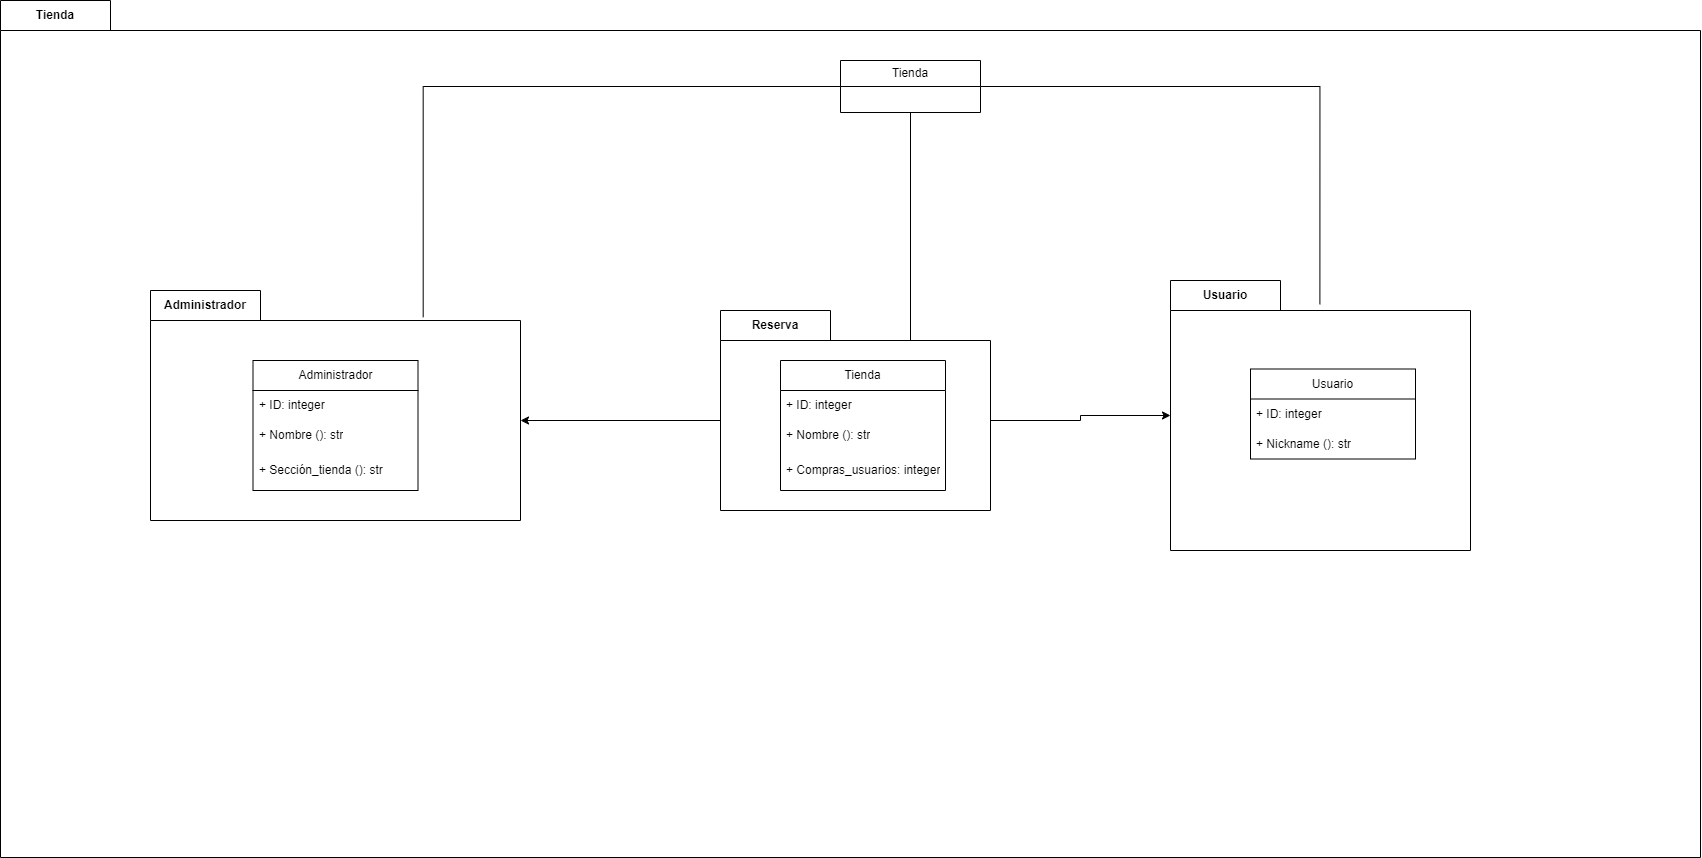

The diagram above was exported from draw.io. Its source (the exported page's mxGraphModel, read from the mxfile embedded in the PNG):
<mxGraphModel dx="1593" dy="2033" grid="1" gridSize="10" guides="1" tooltips="1" connect="1" arrows="1" fold="1" page="1" pageScale="1" pageWidth="827" pageHeight="1169" math="0" shadow="0">
  <root>
    <mxCell id="0" />
    <mxCell id="1" parent="0" />
    <mxCell id="nrTn1SnUjr1yhQfmy3fo-3" value="Tienda" style="shape=folder;fontStyle=1;tabWidth=110;tabHeight=30;tabPosition=left;html=1;boundedLbl=1;labelInHeader=1;container=1;collapsible=0;recursiveResize=0;whiteSpace=wrap;" vertex="1" parent="1">
      <mxGeometry x="470" y="-210" width="1700" height="857" as="geometry" />
    </mxCell>
    <mxCell id="nrTn1SnUjr1yhQfmy3fo-5" value="Administrador" style="shape=folder;fontStyle=1;tabWidth=110;tabHeight=30;tabPosition=left;html=1;boundedLbl=1;labelInHeader=1;container=1;collapsible=0;recursiveResize=0;whiteSpace=wrap;" vertex="1" parent="nrTn1SnUjr1yhQfmy3fo-3">
      <mxGeometry x="150" y="290" width="370" height="230" as="geometry" />
    </mxCell>
    <mxCell id="nrTn1SnUjr1yhQfmy3fo-30" value="Administrador" style="swimlane;fontStyle=0;childLayout=stackLayout;horizontal=1;startSize=30;horizontalStack=0;resizeParent=1;resizeParentMax=0;resizeLast=0;collapsible=1;marginBottom=0;whiteSpace=wrap;html=1;" vertex="1" parent="nrTn1SnUjr1yhQfmy3fo-5">
      <mxGeometry x="102.5" y="70" width="165" height="130" as="geometry" />
    </mxCell>
    <mxCell id="nrTn1SnUjr1yhQfmy3fo-31" value="+ ID: integer" style="text;strokeColor=none;fillColor=none;align=left;verticalAlign=middle;spacingLeft=4;spacingRight=4;overflow=hidden;points=[[0,0.5],[1,0.5]];portConstraint=eastwest;rotatable=0;whiteSpace=wrap;html=1;" vertex="1" parent="nrTn1SnUjr1yhQfmy3fo-30">
      <mxGeometry y="30" width="165" height="30" as="geometry" />
    </mxCell>
    <mxCell id="nrTn1SnUjr1yhQfmy3fo-32" value="&lt;div&gt;+ Nombre (): str&lt;/div&gt;" style="text;strokeColor=none;fillColor=none;align=left;verticalAlign=middle;spacingLeft=4;spacingRight=4;overflow=hidden;points=[[0,0.5],[1,0.5]];portConstraint=eastwest;rotatable=0;whiteSpace=wrap;html=1;" vertex="1" parent="nrTn1SnUjr1yhQfmy3fo-30">
      <mxGeometry y="60" width="165" height="30" as="geometry" />
    </mxCell>
    <mxCell id="nrTn1SnUjr1yhQfmy3fo-33" value="+ Sección_tienda (): str" style="text;strokeColor=none;fillColor=none;align=left;verticalAlign=middle;spacingLeft=4;spacingRight=4;overflow=hidden;points=[[0,0.5],[1,0.5]];portConstraint=eastwest;rotatable=0;whiteSpace=wrap;html=1;" vertex="1" parent="nrTn1SnUjr1yhQfmy3fo-30">
      <mxGeometry y="90" width="165" height="40" as="geometry" />
    </mxCell>
    <mxCell id="nrTn1SnUjr1yhQfmy3fo-11" value="Tienda" style="swimlane;fontStyle=0;childLayout=stackLayout;horizontal=1;startSize=26;fillColor=none;horizontalStack=0;resizeParent=1;resizeParentMax=0;resizeLast=0;collapsible=1;marginBottom=0;whiteSpace=wrap;html=1;" vertex="1" parent="nrTn1SnUjr1yhQfmy3fo-3">
      <mxGeometry x="840" y="60" width="140" height="52" as="geometry" />
    </mxCell>
    <mxCell id="nrTn1SnUjr1yhQfmy3fo-24" style="edgeStyle=orthogonalEdgeStyle;rounded=0;orthogonalLoop=1;jettySize=auto;html=1;exitX=0;exitY=0;exitDx=270;exitDy=110;exitPerimeter=0;" edge="1" parent="nrTn1SnUjr1yhQfmy3fo-3" source="nrTn1SnUjr1yhQfmy3fo-12" target="nrTn1SnUjr1yhQfmy3fo-15">
      <mxGeometry relative="1" as="geometry" />
    </mxCell>
    <mxCell id="nrTn1SnUjr1yhQfmy3fo-12" value="Reserva" style="shape=folder;fontStyle=1;tabWidth=110;tabHeight=30;tabPosition=left;html=1;boundedLbl=1;labelInHeader=1;container=1;collapsible=0;recursiveResize=0;whiteSpace=wrap;" vertex="1" parent="nrTn1SnUjr1yhQfmy3fo-3">
      <mxGeometry x="720" y="310" width="270" height="200" as="geometry" />
    </mxCell>
    <mxCell id="nrTn1SnUjr1yhQfmy3fo-42" value="Tienda" style="swimlane;fontStyle=0;childLayout=stackLayout;horizontal=1;startSize=30;horizontalStack=0;resizeParent=1;resizeParentMax=0;resizeLast=0;collapsible=1;marginBottom=0;whiteSpace=wrap;html=1;" vertex="1" parent="nrTn1SnUjr1yhQfmy3fo-12">
      <mxGeometry x="60" y="50" width="165" height="130" as="geometry" />
    </mxCell>
    <mxCell id="nrTn1SnUjr1yhQfmy3fo-43" value="+ ID: integer" style="text;strokeColor=none;fillColor=none;align=left;verticalAlign=middle;spacingLeft=4;spacingRight=4;overflow=hidden;points=[[0,0.5],[1,0.5]];portConstraint=eastwest;rotatable=0;whiteSpace=wrap;html=1;" vertex="1" parent="nrTn1SnUjr1yhQfmy3fo-42">
      <mxGeometry y="30" width="165" height="30" as="geometry" />
    </mxCell>
    <mxCell id="nrTn1SnUjr1yhQfmy3fo-44" value="&lt;div&gt;+ Nombre (): str&lt;/div&gt;" style="text;strokeColor=none;fillColor=none;align=left;verticalAlign=middle;spacingLeft=4;spacingRight=4;overflow=hidden;points=[[0,0.5],[1,0.5]];portConstraint=eastwest;rotatable=0;whiteSpace=wrap;html=1;" vertex="1" parent="nrTn1SnUjr1yhQfmy3fo-42">
      <mxGeometry y="60" width="165" height="30" as="geometry" />
    </mxCell>
    <mxCell id="nrTn1SnUjr1yhQfmy3fo-45" value="+ Compras_usuarios: integer" style="text;strokeColor=none;fillColor=none;align=left;verticalAlign=middle;spacingLeft=4;spacingRight=4;overflow=hidden;points=[[0,0.5],[1,0.5]];portConstraint=eastwest;rotatable=0;whiteSpace=wrap;html=1;" vertex="1" parent="nrTn1SnUjr1yhQfmy3fo-42">
      <mxGeometry y="90" width="165" height="40" as="geometry" />
    </mxCell>
    <mxCell id="nrTn1SnUjr1yhQfmy3fo-15" value="Usuario" style="shape=folder;fontStyle=1;tabWidth=110;tabHeight=30;tabPosition=left;html=1;boundedLbl=1;labelInHeader=1;container=1;collapsible=0;recursiveResize=0;whiteSpace=wrap;" vertex="1" parent="nrTn1SnUjr1yhQfmy3fo-3">
      <mxGeometry x="1170" y="280" width="300" height="270" as="geometry" />
    </mxCell>
    <mxCell id="nrTn1SnUjr1yhQfmy3fo-46" value="Usuario" style="swimlane;fontStyle=0;childLayout=stackLayout;horizontal=1;startSize=30;horizontalStack=0;resizeParent=1;resizeParentMax=0;resizeLast=0;collapsible=1;marginBottom=0;whiteSpace=wrap;html=1;" vertex="1" parent="nrTn1SnUjr1yhQfmy3fo-15">
      <mxGeometry x="80" y="88.5" width="165" height="90" as="geometry" />
    </mxCell>
    <mxCell id="nrTn1SnUjr1yhQfmy3fo-47" value="+ ID: integer" style="text;strokeColor=none;fillColor=none;align=left;verticalAlign=middle;spacingLeft=4;spacingRight=4;overflow=hidden;points=[[0,0.5],[1,0.5]];portConstraint=eastwest;rotatable=0;whiteSpace=wrap;html=1;" vertex="1" parent="nrTn1SnUjr1yhQfmy3fo-46">
      <mxGeometry y="30" width="165" height="30" as="geometry" />
    </mxCell>
    <mxCell id="nrTn1SnUjr1yhQfmy3fo-48" value="&lt;div&gt;+ Nickname (): str&lt;/div&gt;" style="text;strokeColor=none;fillColor=none;align=left;verticalAlign=middle;spacingLeft=4;spacingRight=4;overflow=hidden;points=[[0,0.5],[1,0.5]];portConstraint=eastwest;rotatable=0;whiteSpace=wrap;html=1;" vertex="1" parent="nrTn1SnUjr1yhQfmy3fo-46">
      <mxGeometry y="60" width="165" height="30" as="geometry" />
    </mxCell>
    <mxCell id="nrTn1SnUjr1yhQfmy3fo-25" style="edgeStyle=orthogonalEdgeStyle;rounded=0;orthogonalLoop=1;jettySize=auto;html=1;exitX=0;exitY=0;exitDx=0;exitDy=110;exitPerimeter=0;entryX=0;entryY=0;entryDx=370;entryDy=130;entryPerimeter=0;" edge="1" parent="nrTn1SnUjr1yhQfmy3fo-3" source="nrTn1SnUjr1yhQfmy3fo-12" target="nrTn1SnUjr1yhQfmy3fo-5">
      <mxGeometry relative="1" as="geometry" />
    </mxCell>
    <mxCell id="nrTn1SnUjr1yhQfmy3fo-27" value="" style="endArrow=none;html=1;rounded=0;entryX=0;entryY=0;entryDx=190;entryDy=30;entryPerimeter=0;endFill=0;" edge="1" parent="nrTn1SnUjr1yhQfmy3fo-3" target="nrTn1SnUjr1yhQfmy3fo-12">
      <mxGeometry width="50" height="50" relative="1" as="geometry">
        <mxPoint x="910" y="112" as="sourcePoint" />
        <mxPoint x="910.1799999999998" y="201.13800000000015" as="targetPoint" />
      </mxGeometry>
    </mxCell>
    <mxCell id="nrTn1SnUjr1yhQfmy3fo-28" style="edgeStyle=orthogonalEdgeStyle;rounded=0;orthogonalLoop=1;jettySize=auto;html=1;exitX=0;exitY=0.5;exitDx=0;exitDy=0;entryX=0.737;entryY=0.116;entryDx=0;entryDy=0;entryPerimeter=0;endArrow=none;endFill=0;" edge="1" parent="nrTn1SnUjr1yhQfmy3fo-3" source="nrTn1SnUjr1yhQfmy3fo-11" target="nrTn1SnUjr1yhQfmy3fo-5">
      <mxGeometry relative="1" as="geometry" />
    </mxCell>
    <mxCell id="nrTn1SnUjr1yhQfmy3fo-29" style="edgeStyle=orthogonalEdgeStyle;rounded=0;orthogonalLoop=1;jettySize=auto;html=1;exitX=1;exitY=0.5;exitDx=0;exitDy=0;entryX=0.498;entryY=0.088;entryDx=0;entryDy=0;entryPerimeter=0;endArrow=none;endFill=0;" edge="1" parent="nrTn1SnUjr1yhQfmy3fo-3" source="nrTn1SnUjr1yhQfmy3fo-11" target="nrTn1SnUjr1yhQfmy3fo-15">
      <mxGeometry relative="1" as="geometry" />
    </mxCell>
  </root>
</mxGraphModel>